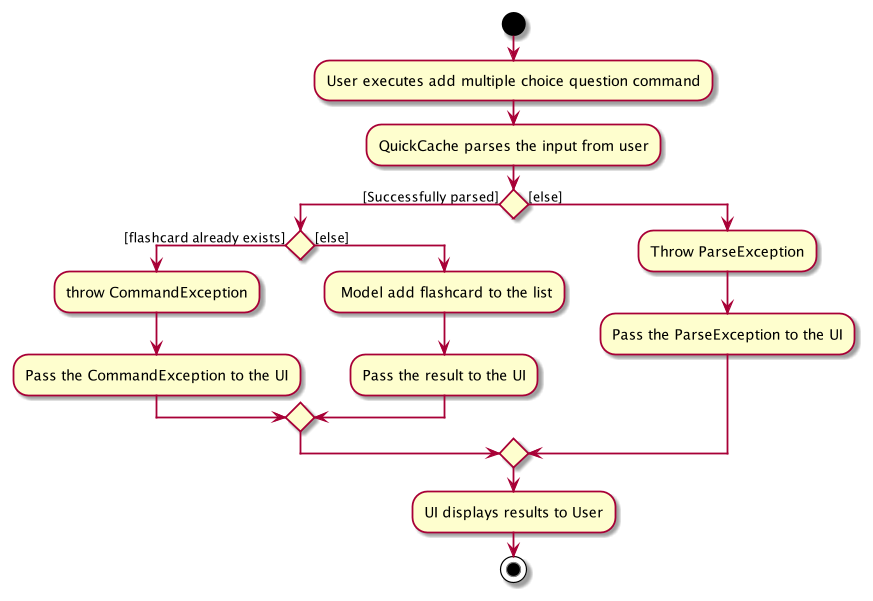

The diagram above was rendered by PlantUML. Its source (embedded in the PNG):
@startuml
start
:User executes add multiple choice question command;
:QuickCache parses the input from user;

'Since the beta syntax does not support placing the condition outside the
'diamond we place it as the true branch instead.
if() then ([Successfully parsed])
    if () then ([flashcard already exists])
        :throw CommandException;
        :Pass the CommandException to the UI;
    else ([else])
        : Model add flashcard to the list;
        :Pass the result to the UI;
    endif
else ([else])
    :Throw ParseException;
    :Pass the ParseException to the UI;
endif

:UI displays results to User;
stop
@enduml